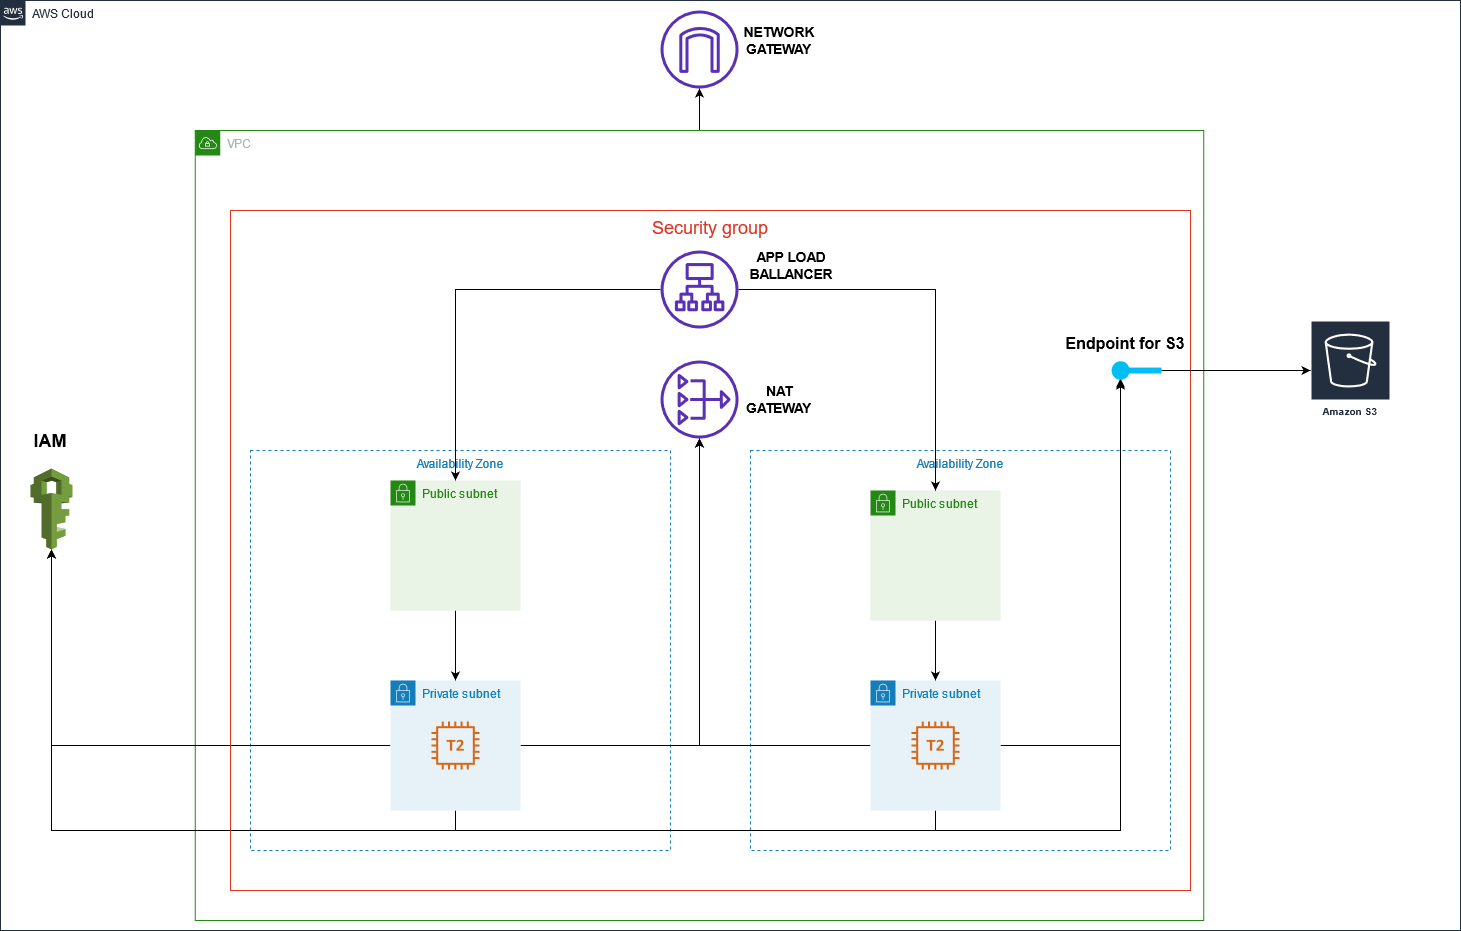

The diagram above was exported from draw.io. Its source (the exported page's mxGraphModel, read from the mxfile embedded in the PNG):
<mxGraphModel dx="1422" dy="740" grid="1" gridSize="10" guides="1" tooltips="1" connect="1" arrows="1" fold="1" page="1" pageScale="1" pageWidth="827" pageHeight="1169" math="0" shadow="0">
  <root>
    <mxCell id="0" />
    <mxCell id="1" parent="0" />
    <mxCell id="rjxyVoO7KAPlHzIMiFII-2" value="AWS Cloud" style="points=[[0,0],[0.25,0],[0.5,0],[0.75,0],[1,0],[1,0.25],[1,0.5],[1,0.75],[1,1],[0.75,1],[0.5,1],[0.25,1],[0,1],[0,0.75],[0,0.5],[0,0.25]];outlineConnect=0;gradientColor=none;html=1;whiteSpace=wrap;fontSize=12;fontStyle=0;shape=mxgraph.aws4.group;grIcon=mxgraph.aws4.group_aws_cloud_alt;strokeColor=#232F3E;fillColor=none;verticalAlign=top;align=left;spacingLeft=30;fontColor=#232F3E;dashed=0;" parent="1" vertex="1">
      <mxGeometry x="130" y="70" width="1460" height="930" as="geometry" />
    </mxCell>
    <mxCell id="rjxyVoO7KAPlHzIMiFII-29" style="edgeStyle=orthogonalEdgeStyle;rounded=0;orthogonalLoop=1;jettySize=auto;html=1;exitX=0.5;exitY=0;exitDx=0;exitDy=0;" parent="1" source="rjxyVoO7KAPlHzIMiFII-3" target="rjxyVoO7KAPlHzIMiFII-15" edge="1">
      <mxGeometry relative="1" as="geometry" />
    </mxCell>
    <mxCell id="rjxyVoO7KAPlHzIMiFII-3" value="VPC" style="points=[[0,0],[0.25,0],[0.5,0],[0.75,0],[1,0],[1,0.25],[1,0.5],[1,0.75],[1,1],[0.75,1],[0.5,1],[0.25,1],[0,1],[0,0.75],[0,0.5],[0,0.25]];outlineConnect=0;gradientColor=none;html=1;whiteSpace=wrap;fontSize=12;fontStyle=0;shape=mxgraph.aws4.group;grIcon=mxgraph.aws4.group_vpc;strokeColor=#248814;fillColor=none;verticalAlign=top;align=left;spacingLeft=30;fontColor=#AAB7B8;dashed=0;" parent="1" vertex="1">
      <mxGeometry x="324.75" y="200" width="1008.5" height="790" as="geometry" />
    </mxCell>
    <mxCell id="rjxyVoO7KAPlHzIMiFII-5" value="Availability Zone" style="fillColor=none;strokeColor=#147EBA;dashed=1;verticalAlign=top;fontStyle=0;fontColor=#147EBA;" parent="1" vertex="1">
      <mxGeometry x="380" y="520" width="420" height="400" as="geometry" />
    </mxCell>
    <mxCell id="rjxyVoO7KAPlHzIMiFII-6" value="Availability Zone" style="fillColor=none;strokeColor=#147EBA;dashed=1;verticalAlign=top;fontStyle=0;fontColor=#147EBA;" parent="1" vertex="1">
      <mxGeometry x="880" y="520" width="420" height="400" as="geometry" />
    </mxCell>
    <mxCell id="rjxyVoO7KAPlHzIMiFII-20" style="edgeStyle=orthogonalEdgeStyle;rounded=0;orthogonalLoop=1;jettySize=auto;html=1;exitX=1;exitY=0.5;exitDx=0;exitDy=0;" parent="1" source="rjxyVoO7KAPlHzIMiFII-8" target="rjxyVoO7KAPlHzIMiFII-14" edge="1">
      <mxGeometry relative="1" as="geometry" />
    </mxCell>
    <mxCell id="rjxyVoO7KAPlHzIMiFII-32" style="edgeStyle=orthogonalEdgeStyle;rounded=0;orthogonalLoop=1;jettySize=auto;html=1;exitX=0.5;exitY=1;exitDx=0;exitDy=0;" parent="1" source="rjxyVoO7KAPlHzIMiFII-8" edge="1">
      <mxGeometry relative="1" as="geometry">
        <mxPoint x="1250" y="448" as="targetPoint" />
      </mxGeometry>
    </mxCell>
    <mxCell id="rjxyVoO7KAPlHzIMiFII-35" style="edgeStyle=orthogonalEdgeStyle;rounded=0;orthogonalLoop=1;jettySize=auto;html=1;exitX=0;exitY=0.5;exitDx=0;exitDy=0;" parent="1" source="rjxyVoO7KAPlHzIMiFII-8" target="rjxyVoO7KAPlHzIMiFII-34" edge="1">
      <mxGeometry relative="1" as="geometry" />
    </mxCell>
    <mxCell id="rjxyVoO7KAPlHzIMiFII-8" value="Private subnet" style="points=[[0,0],[0.25,0],[0.5,0],[0.75,0],[1,0],[1,0.25],[1,0.5],[1,0.75],[1,1],[0.75,1],[0.5,1],[0.25,1],[0,1],[0,0.75],[0,0.5],[0,0.25]];outlineConnect=0;gradientColor=none;html=1;whiteSpace=wrap;fontSize=12;fontStyle=0;shape=mxgraph.aws4.group;grIcon=mxgraph.aws4.group_security_group;grStroke=0;strokeColor=#147EBA;fillColor=#E6F2F8;verticalAlign=top;align=left;spacingLeft=30;fontColor=#147EBA;dashed=0;" parent="1" vertex="1">
      <mxGeometry x="520" y="750" width="130" height="130" as="geometry" />
    </mxCell>
    <mxCell id="rjxyVoO7KAPlHzIMiFII-22" style="edgeStyle=orthogonalEdgeStyle;rounded=0;orthogonalLoop=1;jettySize=auto;html=1;exitX=0;exitY=0.5;exitDx=0;exitDy=0;" parent="1" source="rjxyVoO7KAPlHzIMiFII-9" target="rjxyVoO7KAPlHzIMiFII-14" edge="1">
      <mxGeometry relative="1" as="geometry" />
    </mxCell>
    <mxCell id="rjxyVoO7KAPlHzIMiFII-31" style="edgeStyle=orthogonalEdgeStyle;rounded=0;orthogonalLoop=1;jettySize=auto;html=1;exitX=1;exitY=0.5;exitDx=0;exitDy=0;" parent="1" source="rjxyVoO7KAPlHzIMiFII-9" edge="1">
      <mxGeometry relative="1" as="geometry">
        <mxPoint x="1250" y="450" as="targetPoint" />
      </mxGeometry>
    </mxCell>
    <mxCell id="rjxyVoO7KAPlHzIMiFII-36" style="edgeStyle=orthogonalEdgeStyle;rounded=0;orthogonalLoop=1;jettySize=auto;html=1;exitX=0.5;exitY=1;exitDx=0;exitDy=0;" parent="1" source="rjxyVoO7KAPlHzIMiFII-9" target="rjxyVoO7KAPlHzIMiFII-34" edge="1">
      <mxGeometry relative="1" as="geometry" />
    </mxCell>
    <mxCell id="rjxyVoO7KAPlHzIMiFII-9" value="Private subnet" style="points=[[0,0],[0.25,0],[0.5,0],[0.75,0],[1,0],[1,0.25],[1,0.5],[1,0.75],[1,1],[0.75,1],[0.5,1],[0.25,1],[0,1],[0,0.75],[0,0.5],[0,0.25]];outlineConnect=0;gradientColor=none;html=1;whiteSpace=wrap;fontSize=12;fontStyle=0;shape=mxgraph.aws4.group;grIcon=mxgraph.aws4.group_security_group;grStroke=0;strokeColor=#147EBA;fillColor=#E6F2F8;verticalAlign=top;align=left;spacingLeft=30;fontColor=#147EBA;dashed=0;" parent="1" vertex="1">
      <mxGeometry x="1000" y="750" width="130" height="130" as="geometry" />
    </mxCell>
    <mxCell id="rjxyVoO7KAPlHzIMiFII-27" style="edgeStyle=orthogonalEdgeStyle;rounded=0;orthogonalLoop=1;jettySize=auto;html=1;exitX=0.5;exitY=1;exitDx=0;exitDy=0;entryX=0.5;entryY=0;entryDx=0;entryDy=0;" parent="1" source="rjxyVoO7KAPlHzIMiFII-10" target="rjxyVoO7KAPlHzIMiFII-8" edge="1">
      <mxGeometry relative="1" as="geometry" />
    </mxCell>
    <mxCell id="rjxyVoO7KAPlHzIMiFII-10" value="Public subnet" style="points=[[0,0],[0.25,0],[0.5,0],[0.75,0],[1,0],[1,0.25],[1,0.5],[1,0.75],[1,1],[0.75,1],[0.5,1],[0.25,1],[0,1],[0,0.75],[0,0.5],[0,0.25]];outlineConnect=0;gradientColor=none;html=1;whiteSpace=wrap;fontSize=12;fontStyle=0;shape=mxgraph.aws4.group;grIcon=mxgraph.aws4.group_security_group;grStroke=0;strokeColor=#248814;fillColor=#E9F3E6;verticalAlign=top;align=left;spacingLeft=30;fontColor=#248814;dashed=0;" parent="1" vertex="1">
      <mxGeometry x="520" y="550" width="130" height="130" as="geometry" />
    </mxCell>
    <mxCell id="rjxyVoO7KAPlHzIMiFII-28" style="edgeStyle=orthogonalEdgeStyle;rounded=0;orthogonalLoop=1;jettySize=auto;html=1;exitX=0.5;exitY=1;exitDx=0;exitDy=0;entryX=0.5;entryY=0;entryDx=0;entryDy=0;" parent="1" source="rjxyVoO7KAPlHzIMiFII-11" target="rjxyVoO7KAPlHzIMiFII-9" edge="1">
      <mxGeometry relative="1" as="geometry" />
    </mxCell>
    <mxCell id="rjxyVoO7KAPlHzIMiFII-11" value="Public subnet" style="points=[[0,0],[0.25,0],[0.5,0],[0.75,0],[1,0],[1,0.25],[1,0.5],[1,0.75],[1,1],[0.75,1],[0.5,1],[0.25,1],[0,1],[0,0.75],[0,0.5],[0,0.25]];outlineConnect=0;gradientColor=none;html=1;whiteSpace=wrap;fontSize=12;fontStyle=0;shape=mxgraph.aws4.group;grIcon=mxgraph.aws4.group_security_group;grStroke=0;strokeColor=#248814;fillColor=#E9F3E6;verticalAlign=top;align=left;spacingLeft=30;fontColor=#248814;dashed=0;" parent="1" vertex="1">
      <mxGeometry x="1000" y="560" width="130" height="130" as="geometry" />
    </mxCell>
    <mxCell id="rjxyVoO7KAPlHzIMiFII-12" value="" style="outlineConnect=0;fontColor=#232F3E;gradientColor=none;fillColor=#D86613;strokeColor=none;dashed=0;verticalLabelPosition=bottom;verticalAlign=top;align=center;html=1;fontSize=12;fontStyle=0;aspect=fixed;pointerEvents=1;shape=mxgraph.aws4.t2_instance;" parent="1" vertex="1">
      <mxGeometry x="561" y="791" width="48" height="48" as="geometry" />
    </mxCell>
    <mxCell id="rjxyVoO7KAPlHzIMiFII-13" value="" style="outlineConnect=0;fontColor=#232F3E;gradientColor=none;fillColor=#D86613;strokeColor=none;dashed=0;verticalLabelPosition=bottom;verticalAlign=top;align=center;html=1;fontSize=12;fontStyle=0;aspect=fixed;pointerEvents=1;shape=mxgraph.aws4.t2_instance;" parent="1" vertex="1">
      <mxGeometry x="1041" y="791" width="48" height="48" as="geometry" />
    </mxCell>
    <mxCell id="rjxyVoO7KAPlHzIMiFII-14" value="" style="outlineConnect=0;fontColor=#232F3E;gradientColor=none;fillColor=#5A30B5;strokeColor=none;dashed=0;verticalLabelPosition=bottom;verticalAlign=top;align=center;html=1;fontSize=12;fontStyle=0;aspect=fixed;pointerEvents=1;shape=mxgraph.aws4.nat_gateway;" parent="1" vertex="1">
      <mxGeometry x="790" y="430" width="78" height="78" as="geometry" />
    </mxCell>
    <mxCell id="rjxyVoO7KAPlHzIMiFII-15" value="" style="outlineConnect=0;fontColor=#232F3E;gradientColor=none;fillColor=#5A30B5;strokeColor=none;dashed=0;verticalLabelPosition=bottom;verticalAlign=top;align=center;html=1;fontSize=12;fontStyle=0;aspect=fixed;pointerEvents=1;shape=mxgraph.aws4.internet_gateway;" parent="1" vertex="1">
      <mxGeometry x="790" y="80" width="78" height="78" as="geometry" />
    </mxCell>
    <mxCell id="rjxyVoO7KAPlHzIMiFII-25" style="edgeStyle=orthogonalEdgeStyle;rounded=0;orthogonalLoop=1;jettySize=auto;html=1;entryX=0.5;entryY=0;entryDx=0;entryDy=0;" parent="1" source="rjxyVoO7KAPlHzIMiFII-16" target="rjxyVoO7KAPlHzIMiFII-11" edge="1">
      <mxGeometry relative="1" as="geometry" />
    </mxCell>
    <mxCell id="rjxyVoO7KAPlHzIMiFII-26" style="edgeStyle=orthogonalEdgeStyle;rounded=0;orthogonalLoop=1;jettySize=auto;html=1;" parent="1" source="rjxyVoO7KAPlHzIMiFII-16" target="rjxyVoO7KAPlHzIMiFII-10" edge="1">
      <mxGeometry relative="1" as="geometry" />
    </mxCell>
    <mxCell id="rjxyVoO7KAPlHzIMiFII-16" value="" style="outlineConnect=0;fontColor=#232F3E;gradientColor=none;fillColor=#5A30B5;strokeColor=none;dashed=0;verticalLabelPosition=bottom;verticalAlign=top;align=center;html=1;fontSize=12;fontStyle=0;aspect=fixed;pointerEvents=1;shape=mxgraph.aws4.application_load_balancer;" parent="1" vertex="1">
      <mxGeometry x="790" y="320" width="78" height="78" as="geometry" />
    </mxCell>
    <mxCell id="rjxyVoO7KAPlHzIMiFII-30" value="Amazon S3" style="outlineConnect=0;fontColor=#232F3E;gradientColor=none;strokeColor=#ffffff;fillColor=#232F3E;dashed=0;verticalLabelPosition=middle;verticalAlign=bottom;align=center;html=1;whiteSpace=wrap;fontSize=10;fontStyle=1;spacing=3;shape=mxgraph.aws4.productIcon;prIcon=mxgraph.aws4.s3;" parent="1" vertex="1">
      <mxGeometry x="1440" y="390" width="80" height="100" as="geometry" />
    </mxCell>
    <mxCell id="rjxyVoO7KAPlHzIMiFII-34" value="" style="outlineConnect=0;dashed=0;verticalLabelPosition=bottom;verticalAlign=top;align=center;html=1;shape=mxgraph.aws3.iam;fillColor=#759C3E;gradientColor=none;" parent="1" vertex="1">
      <mxGeometry x="160" y="538" width="42" height="81" as="geometry" />
    </mxCell>
    <mxCell id="rjxyVoO7KAPlHzIMiFII-37" value="Security group" style="fillColor=none;strokeColor=#DD3522;verticalAlign=top;fontStyle=0;fontColor=#DD3522;fontSize=18;" parent="1" vertex="1">
      <mxGeometry x="360" y="280" width="960" height="680" as="geometry" />
    </mxCell>
    <mxCell id="rjxyVoO7KAPlHzIMiFII-41" value="APP LOAD BALLANCER" style="text;html=1;strokeColor=none;fillColor=none;align=center;verticalAlign=middle;whiteSpace=wrap;rounded=0;fontFamily=Helvetica;fontSize=14;fontStyle=1" parent="1" vertex="1">
      <mxGeometry x="860" y="320" width="122" height="30" as="geometry" />
    </mxCell>
    <mxCell id="rjxyVoO7KAPlHzIMiFII-42" value="NAT GATEWAY" style="text;html=1;strokeColor=none;fillColor=none;align=center;verticalAlign=middle;whiteSpace=wrap;rounded=0;fontFamily=Helvetica;fontSize=14;fontStyle=1" parent="1" vertex="1">
      <mxGeometry x="868" y="459" width="82" height="20" as="geometry" />
    </mxCell>
    <mxCell id="rjxyVoO7KAPlHzIMiFII-43" value="NETWORK GATEWAY" style="text;html=1;strokeColor=none;fillColor=none;align=center;verticalAlign=middle;whiteSpace=wrap;rounded=0;fontFamily=Helvetica;fontSize=14;fontStyle=1" parent="1" vertex="1">
      <mxGeometry x="868" y="100" width="82" height="20" as="geometry" />
    </mxCell>
    <mxCell id="rjxyVoO7KAPlHzIMiFII-44" value="IAM" style="text;html=1;strokeColor=none;fillColor=none;align=center;verticalAlign=middle;whiteSpace=wrap;rounded=0;fontFamily=Helvetica;fontSize=18;fontStyle=1" parent="1" vertex="1">
      <mxGeometry x="160" y="500" width="40" height="20" as="geometry" />
    </mxCell>
    <mxCell id="rnXiQG0Eow_tCViAn2tO-7" style="edgeStyle=orthogonalEdgeStyle;rounded=0;orthogonalLoop=1;jettySize=auto;html=1;exitX=1;exitY=0.5;exitDx=0;exitDy=0;exitPerimeter=0;" edge="1" parent="1" source="rnXiQG0Eow_tCViAn2tO-1" target="rjxyVoO7KAPlHzIMiFII-30">
      <mxGeometry relative="1" as="geometry" />
    </mxCell>
    <mxCell id="rnXiQG0Eow_tCViAn2tO-1" value="" style="verticalLabelPosition=bottom;html=1;verticalAlign=top;align=center;strokeColor=none;fillColor=#00BEF2;shape=mxgraph.azure.service_endpoint;" vertex="1" parent="1">
      <mxGeometry x="1241" y="430" width="50" height="20" as="geometry" />
    </mxCell>
    <mxCell id="rnXiQG0Eow_tCViAn2tO-4" value="&lt;font style=&quot;font-size: 16px&quot;&gt;&lt;b&gt;Endpoint for S3&lt;/b&gt;&lt;/font&gt;" style="text;html=1;strokeColor=none;fillColor=none;align=center;verticalAlign=middle;whiteSpace=wrap;rounded=0;" vertex="1" parent="1">
      <mxGeometry x="1190" y="388" width="130" height="50" as="geometry" />
    </mxCell>
  </root>
</mxGraphModel>